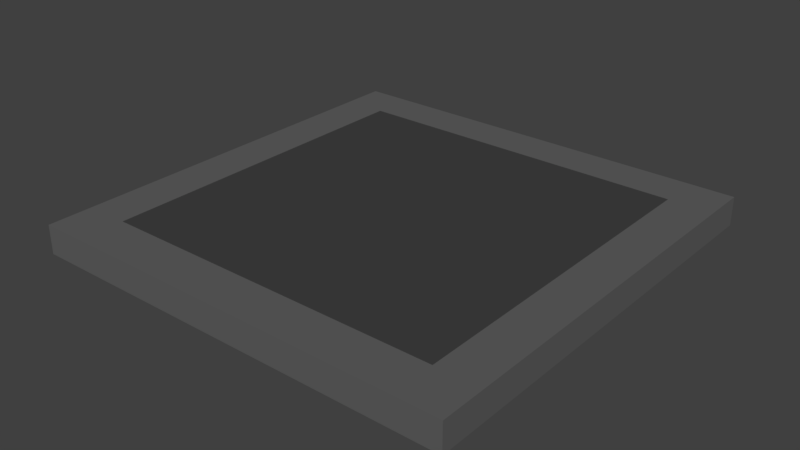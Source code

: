 # Source: floor2.blend  (saved by Blender 2.77.0; exported with 4.5.12 LTS)
import bpy
from mathutils import Matrix  # noqa: F401  (used for matrix-valued properties, if any)

bpy.ops.wm.read_factory_settings(use_empty=True)
scene = bpy.context.scene
scene.name = 'Scene'

# ---- collections
col_collection_1 = bpy.data.collections.new('Collection 1'); scene.collection.children.link(col_collection_1)

# ---- materials (node trees are filled in below, after node groups)
mat_floor2_grey = bpy.data.materials.new('floor2_grey')
mat_floor2_grey.alpha_threshold = 0.0
mat_floor2_grey.diffuse_color = (0.1195, 0.1195, 0.1195, 1.0)
mat_floor2_grey.roughness = 0.5
mat_floor2_darkgrey = bpy.data.materials.new('floor2_darkgrey')
mat_floor2_darkgrey.alpha_threshold = 0.0
mat_floor2_darkgrey.diffuse_color = (0.05448, 0.05448, 0.05448, 1.0)
mat_floor2_darkgrey.roughness = 0.5

# ---- material node trees
mat_floor2_grey.use_nodes = True; mat_floor2_grey.node_tree.nodes.clear()
_N = mat_floor2_grey.node_tree.nodes; _L = mat_floor2_grey.node_tree.links
n0 = _N.new('ShaderNodeOutputMaterial'); n0.name = 'Material Output'; n0.location = (300, 300)
n1 = _N.new('ShaderNodeBsdfDiffuse'); n1.name = 'Diffuse BSDF'; n1.location = (10, 300)
n1.inputs[0].default_value = (0.1195, 0.1195, 0.1195, 1.0)
_L.new(n1.outputs[0], n0.inputs[0])
n0.is_active_output = True
mat_floor2_darkgrey.use_nodes = True; mat_floor2_darkgrey.node_tree.nodes.clear()
_N = mat_floor2_darkgrey.node_tree.nodes; _L = mat_floor2_darkgrey.node_tree.links
n0 = _N.new('ShaderNodeOutputMaterial'); n0.name = 'Material Output'; n0.location = (300, 300)
n1 = _N.new('ShaderNodeBsdfDiffuse'); n1.name = 'Diffuse BSDF'; n1.location = (10, 300)
n1.inputs[0].default_value = (0.05448, 0.05448, 0.05448, 1.0)
_L.new(n1.outputs[0], n0.inputs[0])
n0.is_active_output = True

# ---- world
world_world = bpy.data.worlds.new('World'); scene.world = world_world
world_world.color = (0.05088, 0.05088, 0.05088)
world_world.use_sun_shadow = False
world_world.sun_shadow_jitter_overblur = 0.0
world_world.cycles.sampling_method = 'MANUAL'

# ---- meshes
me_cube_001 = bpy.data.meshes.new('Cube.001')
me_cube_001.from_pydata([(-2.273, 0.000806, 2.273), (-2.273, 0.3031, 2.273), (-2.273, 0.0008058, -2.272), (-2.273, 0.3031, -2.272), (2.273, 0.000806, 2.273), (2.273, 0.3031, 2.273), (2.273, 0.0008058, -2.272), (2.273, 0.3031, -2.272), (-1.81, 0.3031, -2.272), (-1.81, 0.0008058, -2.272), (-1.81, 0.3031, 2.273), (-1.81, 0.000806, 2.273), (1.809, 0.3031, -2.272), (1.809, 0.000806, 2.273), (1.809, 0.0008058, -2.272), (1.809, 0.3031, 2.273), (-2.273, 0.3031, -1.82), (-2.273, 0.0008058, -1.82), (2.273, 0.3031, -1.82), (2.273, 0.0008058, -1.82), (-1.81, 0.3037, -1.82), (-1.81, 0.0008058, -1.82), (1.809, 0.3037, -1.82), (1.809, 0.0008058, -1.82), (-2.273, 0.000806, 1.8), (2.273, 0.3031, 1.8), (-1.81, 0.3037, 1.8), (-1.81, 0.000806, 1.8), (1.809, 0.3037, 1.8), (1.809, 0.000806, 1.8), (-2.273, 0.3031, 1.8), (2.273, 0.000806, 1.8)], [], [(16, 3, 2, 17), (12, 7, 6, 14), (25, 5, 4, 31), (10, 1, 0, 11), (23, 14, 6, 19), (20, 8, 3, 16), (22, 12, 8, 20), (17, 2, 9, 21), (15, 10, 11, 13), (3, 8, 9, 2), (5, 15, 13, 4), (18, 7, 12, 22), (21, 9, 14, 23), (8, 12, 14, 9), (27, 21, 23, 29), (25, 18, 22, 28), (24, 17, 21, 27), (28, 22, 20, 26), (26, 20, 16, 30), (29, 23, 19, 31), (7, 18, 19, 6), (30, 16, 17, 24), (1, 30, 24, 0), (13, 29, 31, 4), (10, 26, 30, 1), (15, 28, 26, 10), (0, 24, 27, 11), (5, 25, 28, 15), (11, 27, 29, 13), (18, 25, 31, 19)])
me_cube_001.polygons.foreach_set('material_index', [0, 0, 0, 0, 0, 0, 0, 0, 0, 0, 0, 0, 0, 0, 0, 0, 0, 1, 0, 0, 0, 0, 0, 0, 0, 0, 0, 0, 0, 0])
me_cube_001.materials.append(mat_floor2_grey)
me_cube_001.materials.append(mat_floor2_darkgrey)
me_cube_001.use_remesh_preserve_volume = False
me_cube_001.use_remesh_preserve_attributes = False
me_cube_001.use_mirror_vertex_groups = False
me_cube_001.update()

# ---- objects
ob_cube = bpy.data.objects.new('Cube', me_cube_001)

# ---- transforms, parenting, visibility, modifiers, constraints
ob_cube.location = (0.0, 0.0, 0.0)
ob_cube.rotation_euler = (1.571, 0.0, 0.0)
ob_cube.scale = (1.359, 1.359, 1.359)
ob_cube.lineart.crease_threshold = 0.0

# ---- collection membership
col_collection_1.objects.link(ob_cube)

# ---- scene / render settings (as saved in the file)
scene.frame_start = 1; scene.frame_end = 250; scene.frame_set(1)
scene.render.engine = 'CYCLES'
scene.render.resolution_percentage = 50
scene.render.dither_intensity = 0.0
scene.cycles.use_denoising = False
scene.cycles.samples = 128
scene.cycles.sampling_pattern = 'TABULATED_SOBOL'
scene.cycles.light_sampling_threshold = 0.0
scene.cycles.use_adaptive_sampling = False
scene.cycles.use_light_tree = False
scene.cycles.blur_glossy = 0.0
scene.cycles.sample_clamp_indirect = 0.0
scene.view_settings.view_transform = 'Standard'
bpy.context.view_layer.update()

# ---- added for rendering (the .blend has no active camera and no usable light): camera, sun
cam_auto = bpy.data.cameras.new('AutoCamera')
cam_auto.lens = 50.0
cam_auto.sensor_width = 36.0
cam_auto.clip_end = 1000.0
ob_auto_camera = bpy.data.objects.new('AutoCamera', cam_auto)
scene.collection.objects.link(ob_auto_camera)
ob_auto_camera.location = (8.09057, -9.70944, 6.67933)
ob_auto_camera.rotation_euler = (1.09748, -7.21219e-08, 0.694738)
scene.camera = ob_auto_camera
light_auto_sun = bpy.data.lights.new('AutoSun', 'SUN')
light_auto_sun.energy = 3.0
light_auto_sun.angle = 0.0523599
ob_auto_sun = bpy.data.objects.new('AutoSun', light_auto_sun)
scene.collection.objects.link(ob_auto_sun)
ob_auto_sun.rotation_euler = (0.872665, 0.174533, 0.523599)
bpy.context.view_layer.update()
